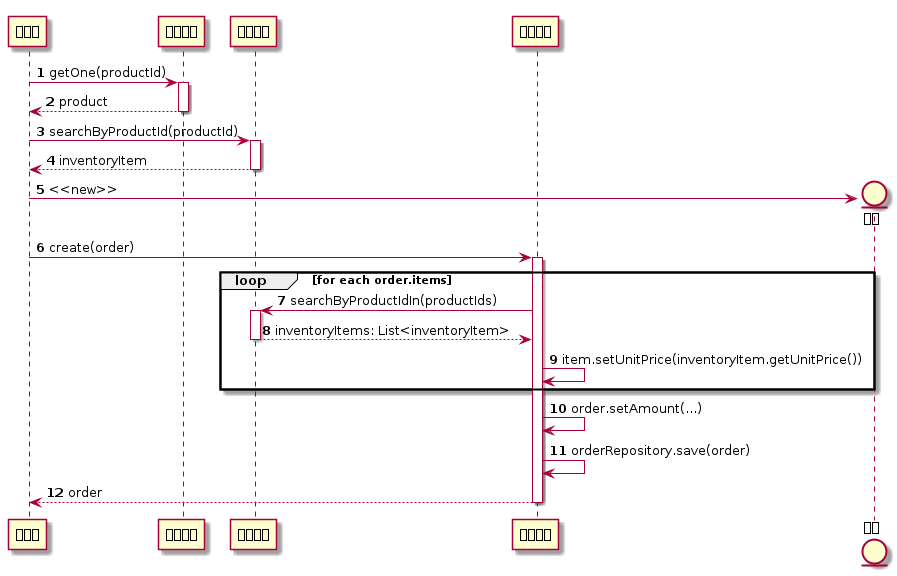

The diagram above was rendered by PlantUML. Its source (embedded in the PNG):
@startuml
participant "客戶端" as client
participant "類目服務" as catalogService
participant "倉儲服務" as inventoryService
participant "訂單服務" as orderService

autonumber

client -> catalogService ++ : getOne(productId)
return product
client -> inventoryService ++ : searchByProductId(productId)
return inventoryItem
create entity "訂單" as order
client -> order: <<new>>
client -> orderService ++ : create(order)
loop for each order.items
    orderService -> inventoryService ++ : searchByProductIdIn(productIds)
    return inventoryItems: List<inventoryItem>
    orderService -> orderService: item.setUnitPrice(inventoryItem.getUnitPrice())
end
orderService -> orderService: order.setAmount(...)
orderService -> orderService: orderRepository.save(order)
return order
@enduml